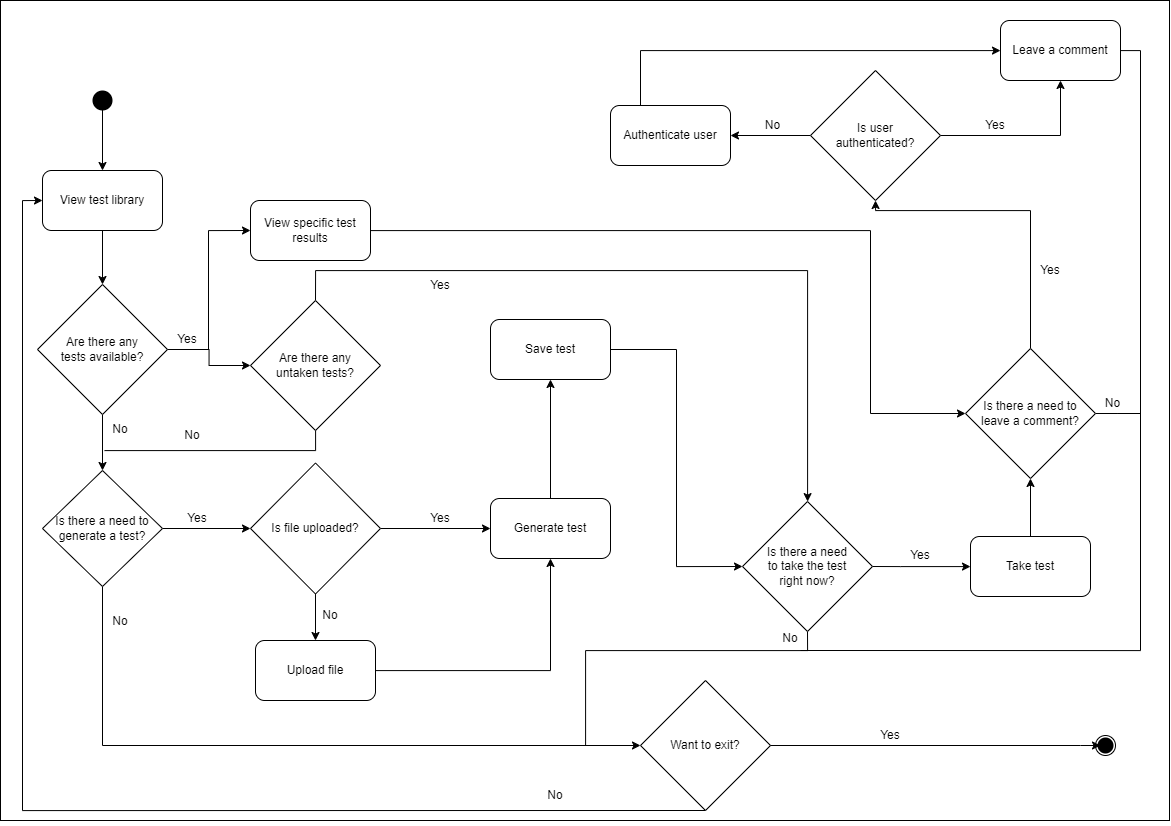

The diagram above was exported from draw.io. Its source (the exported page's mxGraphModel, read from the mxfile embedded in the PNG):
<mxGraphModel dx="1444" dy="895" grid="1" gridSize="10" guides="1" tooltips="1" connect="1" arrows="1" fold="1" page="1" pageScale="1" pageWidth="1169" pageHeight="827" math="0" shadow="0">
  <root>
    <mxCell id="WIyWlLk6GJQsqaUBKTNV-0" />
    <mxCell id="WIyWlLk6GJQsqaUBKTNV-1" parent="WIyWlLk6GJQsqaUBKTNV-0" />
    <mxCell id="fjJeXldM5YG3j7b1BNwi-1" value="" style="rounded=0;whiteSpace=wrap;html=1;" vertex="1" parent="WIyWlLk6GJQsqaUBKTNV-1">
      <mxGeometry width="1169" height="820" as="geometry" />
    </mxCell>
    <mxCell id="fjJeXldM5YG3j7b1BNwi-19" style="edgeStyle=orthogonalEdgeStyle;rounded=0;orthogonalLoop=1;jettySize=auto;html=1;entryX=0.5;entryY=0;entryDx=0;entryDy=0;" edge="1" parent="WIyWlLk6GJQsqaUBKTNV-1" source="fjJeXldM5YG3j7b1BNwi-2" target="fjJeXldM5YG3j7b1BNwi-11">
      <mxGeometry relative="1" as="geometry" />
    </mxCell>
    <mxCell id="fjJeXldM5YG3j7b1BNwi-2" value="View test library" style="rounded=1;whiteSpace=wrap;html=1;" vertex="1" parent="WIyWlLk6GJQsqaUBKTNV-1">
      <mxGeometry x="42" y="170" width="120" height="60" as="geometry" />
    </mxCell>
    <mxCell id="fjJeXldM5YG3j7b1BNwi-55" style="edgeStyle=orthogonalEdgeStyle;rounded=0;orthogonalLoop=1;jettySize=auto;html=1;entryX=0;entryY=0.5;entryDx=0;entryDy=0;" edge="1" parent="WIyWlLk6GJQsqaUBKTNV-1" source="fjJeXldM5YG3j7b1BNwi-3" target="fjJeXldM5YG3j7b1BNwi-35">
      <mxGeometry relative="1" as="geometry">
        <Array as="points">
          <mxPoint x="315" y="230" />
          <mxPoint x="870" y="230" />
          <mxPoint x="870" y="413" />
        </Array>
      </mxGeometry>
    </mxCell>
    <mxCell id="fjJeXldM5YG3j7b1BNwi-3" value="View specific test results" style="rounded=1;whiteSpace=wrap;html=1;" vertex="1" parent="WIyWlLk6GJQsqaUBKTNV-1">
      <mxGeometry x="250" y="200" width="120" height="60" as="geometry" />
    </mxCell>
    <mxCell id="fjJeXldM5YG3j7b1BNwi-48" style="edgeStyle=orthogonalEdgeStyle;rounded=0;orthogonalLoop=1;jettySize=auto;html=1;entryX=0.5;entryY=1;entryDx=0;entryDy=0;" edge="1" parent="WIyWlLk6GJQsqaUBKTNV-1" source="fjJeXldM5YG3j7b1BNwi-5" target="fjJeXldM5YG3j7b1BNwi-35">
      <mxGeometry relative="1" as="geometry" />
    </mxCell>
    <mxCell id="fjJeXldM5YG3j7b1BNwi-5" value="Take test" style="rounded=1;whiteSpace=wrap;html=1;" vertex="1" parent="WIyWlLk6GJQsqaUBKTNV-1">
      <mxGeometry x="970" y="536" width="120" height="60" as="geometry" />
    </mxCell>
    <mxCell id="fjJeXldM5YG3j7b1BNwi-40" style="edgeStyle=orthogonalEdgeStyle;rounded=0;orthogonalLoop=1;jettySize=auto;html=1;entryX=0.5;entryY=1;entryDx=0;entryDy=0;" edge="1" parent="WIyWlLk6GJQsqaUBKTNV-1" source="fjJeXldM5YG3j7b1BNwi-6" target="fjJeXldM5YG3j7b1BNwi-10">
      <mxGeometry relative="1" as="geometry" />
    </mxCell>
    <mxCell id="fjJeXldM5YG3j7b1BNwi-6" value="Generate test" style="rounded=1;whiteSpace=wrap;html=1;" vertex="1" parent="WIyWlLk6GJQsqaUBKTNV-1">
      <mxGeometry x="490" y="498" width="120" height="60" as="geometry" />
    </mxCell>
    <mxCell id="fjJeXldM5YG3j7b1BNwi-33" style="edgeStyle=orthogonalEdgeStyle;rounded=0;orthogonalLoop=1;jettySize=auto;html=1;entryX=0.5;entryY=1;entryDx=0;entryDy=0;" edge="1" parent="WIyWlLk6GJQsqaUBKTNV-1" source="fjJeXldM5YG3j7b1BNwi-7" target="fjJeXldM5YG3j7b1BNwi-6">
      <mxGeometry relative="1" as="geometry" />
    </mxCell>
    <mxCell id="fjJeXldM5YG3j7b1BNwi-7" value="Upload file" style="rounded=1;whiteSpace=wrap;html=1;" vertex="1" parent="WIyWlLk6GJQsqaUBKTNV-1">
      <mxGeometry x="255" y="640" width="120" height="60" as="geometry" />
    </mxCell>
    <mxCell id="fjJeXldM5YG3j7b1BNwi-85" style="edgeStyle=orthogonalEdgeStyle;rounded=0;orthogonalLoop=1;jettySize=auto;html=1;endArrow=none;endFill=0;" edge="1" parent="WIyWlLk6GJQsqaUBKTNV-1" source="fjJeXldM5YG3j7b1BNwi-8">
      <mxGeometry relative="1" as="geometry">
        <mxPoint x="800" y="650" as="targetPoint" />
        <Array as="points">
          <mxPoint x="1140" y="50" />
          <mxPoint x="1140" y="650" />
        </Array>
      </mxGeometry>
    </mxCell>
    <mxCell id="fjJeXldM5YG3j7b1BNwi-8" value="Leave a comment" style="rounded=1;whiteSpace=wrap;html=1;" vertex="1" parent="WIyWlLk6GJQsqaUBKTNV-1">
      <mxGeometry x="1000" y="20" width="120" height="60" as="geometry" />
    </mxCell>
    <mxCell id="fjJeXldM5YG3j7b1BNwi-53" style="edgeStyle=orthogonalEdgeStyle;rounded=0;orthogonalLoop=1;jettySize=auto;html=1;" edge="1" parent="WIyWlLk6GJQsqaUBKTNV-1" source="fjJeXldM5YG3j7b1BNwi-9" target="fjJeXldM5YG3j7b1BNwi-8">
      <mxGeometry relative="1" as="geometry">
        <Array as="points">
          <mxPoint x="640" y="50" />
        </Array>
      </mxGeometry>
    </mxCell>
    <mxCell id="fjJeXldM5YG3j7b1BNwi-9" value="Authenticate user" style="rounded=1;whiteSpace=wrap;html=1;" vertex="1" parent="WIyWlLk6GJQsqaUBKTNV-1">
      <mxGeometry x="610" y="105" width="120" height="60" as="geometry" />
    </mxCell>
    <mxCell id="fjJeXldM5YG3j7b1BNwi-45" style="edgeStyle=orthogonalEdgeStyle;rounded=0;orthogonalLoop=1;jettySize=auto;html=1;entryX=0;entryY=0.5;entryDx=0;entryDy=0;" edge="1" parent="WIyWlLk6GJQsqaUBKTNV-1" source="fjJeXldM5YG3j7b1BNwi-10" target="fjJeXldM5YG3j7b1BNwi-36">
      <mxGeometry relative="1" as="geometry" />
    </mxCell>
    <mxCell id="fjJeXldM5YG3j7b1BNwi-10" value="Save test" style="rounded=1;whiteSpace=wrap;html=1;" vertex="1" parent="WIyWlLk6GJQsqaUBKTNV-1">
      <mxGeometry x="490" y="319" width="120" height="60" as="geometry" />
    </mxCell>
    <mxCell id="fjJeXldM5YG3j7b1BNwi-20" style="edgeStyle=orthogonalEdgeStyle;rounded=0;orthogonalLoop=1;jettySize=auto;html=1;entryX=0;entryY=0.5;entryDx=0;entryDy=0;" edge="1" parent="WIyWlLk6GJQsqaUBKTNV-1" source="fjJeXldM5YG3j7b1BNwi-11" target="fjJeXldM5YG3j7b1BNwi-12">
      <mxGeometry relative="1" as="geometry" />
    </mxCell>
    <mxCell id="fjJeXldM5YG3j7b1BNwi-21" style="edgeStyle=orthogonalEdgeStyle;rounded=0;orthogonalLoop=1;jettySize=auto;html=1;" edge="1" parent="WIyWlLk6GJQsqaUBKTNV-1" source="fjJeXldM5YG3j7b1BNwi-11">
      <mxGeometry relative="1" as="geometry">
        <mxPoint x="250" y="230" as="targetPoint" />
        <Array as="points">
          <mxPoint x="208" y="349" />
          <mxPoint x="208" y="230" />
        </Array>
      </mxGeometry>
    </mxCell>
    <mxCell id="fjJeXldM5YG3j7b1BNwi-22" style="edgeStyle=orthogonalEdgeStyle;rounded=0;orthogonalLoop=1;jettySize=auto;html=1;entryX=0.5;entryY=0;entryDx=0;entryDy=0;" edge="1" parent="WIyWlLk6GJQsqaUBKTNV-1" source="fjJeXldM5YG3j7b1BNwi-11" target="fjJeXldM5YG3j7b1BNwi-14">
      <mxGeometry relative="1" as="geometry" />
    </mxCell>
    <mxCell id="fjJeXldM5YG3j7b1BNwi-11" value="Are there any &lt;br&gt;tests available?" style="rhombus;whiteSpace=wrap;html=1;" vertex="1" parent="WIyWlLk6GJQsqaUBKTNV-1">
      <mxGeometry x="37" y="284" width="130" height="130" as="geometry" />
    </mxCell>
    <mxCell id="fjJeXldM5YG3j7b1BNwi-56" style="edgeStyle=orthogonalEdgeStyle;rounded=0;orthogonalLoop=1;jettySize=auto;html=1;exitX=0.5;exitY=0;exitDx=0;exitDy=0;" edge="1" parent="WIyWlLk6GJQsqaUBKTNV-1" source="fjJeXldM5YG3j7b1BNwi-12" target="fjJeXldM5YG3j7b1BNwi-36">
      <mxGeometry relative="1" as="geometry">
        <Array as="points">
          <mxPoint x="315" y="270" />
          <mxPoint x="807" y="270" />
        </Array>
      </mxGeometry>
    </mxCell>
    <mxCell id="fjJeXldM5YG3j7b1BNwi-87" style="edgeStyle=orthogonalEdgeStyle;rounded=0;orthogonalLoop=1;jettySize=auto;html=1;endArrow=none;endFill=0;" edge="1" parent="WIyWlLk6GJQsqaUBKTNV-1" source="fjJeXldM5YG3j7b1BNwi-12">
      <mxGeometry relative="1" as="geometry">
        <mxPoint x="104" y="449" as="targetPoint" />
        <Array as="points">
          <mxPoint x="315" y="450" />
        </Array>
      </mxGeometry>
    </mxCell>
    <mxCell id="fjJeXldM5YG3j7b1BNwi-12" value="Are there any &lt;br&gt;untaken tests?&lt;span style=&quot;color: rgba(0, 0, 0, 0); font-family: monospace; font-size: 0px; text-align: start; text-wrap: nowrap;&quot;&gt;%3CmxGraphModel%3E%3Croot%3E%3CmxCell%20id%3D%220%22%2F%3E%3CmxCell%20id%3D%221%22%20parent%3D%220%22%2F%3E%3CmxCell%20id%3D%222%22%20value%3D%22Are%20there%20any%20tests%20available%3F%22%20style%3D%22rhombus%3BwhiteSpace%3Dwrap%3Bhtml%3D1%3B%22%20vertex%3D%221%22%20parent%3D%221%22%3E%3CmxGeometry%20x%3D%22140%22%20y%3D%22350%22%20width%3D%22150%22%20height%3D%22150%22%20as%3D%22geometry%22%2F%3E%3C%2FmxCell%3E%3C%2Froot%3E%3C%2FmxGraphModel%3E&lt;/span&gt;" style="rhombus;whiteSpace=wrap;html=1;" vertex="1" parent="WIyWlLk6GJQsqaUBKTNV-1">
      <mxGeometry x="250" y="300" width="130" height="130" as="geometry" />
    </mxCell>
    <mxCell id="fjJeXldM5YG3j7b1BNwi-51" style="edgeStyle=orthogonalEdgeStyle;rounded=0;orthogonalLoop=1;jettySize=auto;html=1;entryX=1;entryY=0.5;entryDx=0;entryDy=0;" edge="1" parent="WIyWlLk6GJQsqaUBKTNV-1" source="fjJeXldM5YG3j7b1BNwi-13" target="fjJeXldM5YG3j7b1BNwi-9">
      <mxGeometry relative="1" as="geometry" />
    </mxCell>
    <mxCell id="fjJeXldM5YG3j7b1BNwi-52" style="edgeStyle=orthogonalEdgeStyle;rounded=0;orthogonalLoop=1;jettySize=auto;html=1;entryX=0.5;entryY=1;entryDx=0;entryDy=0;exitX=1;exitY=0.5;exitDx=0;exitDy=0;" edge="1" parent="WIyWlLk6GJQsqaUBKTNV-1" source="fjJeXldM5YG3j7b1BNwi-13" target="fjJeXldM5YG3j7b1BNwi-8">
      <mxGeometry relative="1" as="geometry">
        <Array as="points" />
      </mxGeometry>
    </mxCell>
    <mxCell id="fjJeXldM5YG3j7b1BNwi-13" value="Is user &lt;br&gt;authenticated?" style="rhombus;whiteSpace=wrap;html=1;" vertex="1" parent="WIyWlLk6GJQsqaUBKTNV-1">
      <mxGeometry x="810" y="70" width="130" height="130" as="geometry" />
    </mxCell>
    <mxCell id="fjJeXldM5YG3j7b1BNwi-23" style="edgeStyle=orthogonalEdgeStyle;rounded=0;orthogonalLoop=1;jettySize=auto;html=1;entryX=0;entryY=0.5;entryDx=0;entryDy=0;" edge="1" parent="WIyWlLk6GJQsqaUBKTNV-1" source="fjJeXldM5YG3j7b1BNwi-14" target="fjJeXldM5YG3j7b1BNwi-15">
      <mxGeometry relative="1" as="geometry" />
    </mxCell>
    <mxCell id="fjJeXldM5YG3j7b1BNwi-77" style="edgeStyle=orthogonalEdgeStyle;rounded=0;orthogonalLoop=1;jettySize=auto;html=1;entryX=0;entryY=0.5;entryDx=0;entryDy=0;" edge="1" parent="WIyWlLk6GJQsqaUBKTNV-1" source="fjJeXldM5YG3j7b1BNwi-14" target="fjJeXldM5YG3j7b1BNwi-68">
      <mxGeometry relative="1" as="geometry">
        <Array as="points">
          <mxPoint x="102" y="745" />
        </Array>
      </mxGeometry>
    </mxCell>
    <mxCell id="fjJeXldM5YG3j7b1BNwi-14" value="Is there a need to generate a test?" style="rhombus;whiteSpace=wrap;html=1;" vertex="1" parent="WIyWlLk6GJQsqaUBKTNV-1">
      <mxGeometry x="42" y="470" width="120" height="116" as="geometry" />
    </mxCell>
    <mxCell id="fjJeXldM5YG3j7b1BNwi-31" style="edgeStyle=orthogonalEdgeStyle;rounded=0;orthogonalLoop=1;jettySize=auto;html=1;entryX=0;entryY=0.5;entryDx=0;entryDy=0;" edge="1" parent="WIyWlLk6GJQsqaUBKTNV-1" source="fjJeXldM5YG3j7b1BNwi-15" target="fjJeXldM5YG3j7b1BNwi-6">
      <mxGeometry relative="1" as="geometry" />
    </mxCell>
    <mxCell id="fjJeXldM5YG3j7b1BNwi-32" style="edgeStyle=orthogonalEdgeStyle;rounded=0;orthogonalLoop=1;jettySize=auto;html=1;entryX=0.5;entryY=0;entryDx=0;entryDy=0;" edge="1" parent="WIyWlLk6GJQsqaUBKTNV-1" source="fjJeXldM5YG3j7b1BNwi-15" target="fjJeXldM5YG3j7b1BNwi-7">
      <mxGeometry relative="1" as="geometry" />
    </mxCell>
    <mxCell id="fjJeXldM5YG3j7b1BNwi-15" value="Is file uploaded?" style="rhombus;whiteSpace=wrap;html=1;" vertex="1" parent="WIyWlLk6GJQsqaUBKTNV-1">
      <mxGeometry x="250" y="462.5" width="130" height="131" as="geometry" />
    </mxCell>
    <mxCell id="fjJeXldM5YG3j7b1BNwi-18" style="edgeStyle=orthogonalEdgeStyle;rounded=0;orthogonalLoop=1;jettySize=auto;html=1;" edge="1" parent="WIyWlLk6GJQsqaUBKTNV-1" source="fjJeXldM5YG3j7b1BNwi-16" target="fjJeXldM5YG3j7b1BNwi-2">
      <mxGeometry relative="1" as="geometry" />
    </mxCell>
    <mxCell id="fjJeXldM5YG3j7b1BNwi-16" value="" style="shape=waypoint;sketch=0;fillStyle=solid;size=6;pointerEvents=1;points=[];fillColor=none;resizable=0;rotatable=0;perimeter=centerPerimeter;snapToPoint=1;strokeWidth=8;" vertex="1" parent="WIyWlLk6GJQsqaUBKTNV-1">
      <mxGeometry x="92" y="90" width="20" height="20" as="geometry" />
    </mxCell>
    <mxCell id="fjJeXldM5YG3j7b1BNwi-29" value="" style="group" vertex="1" connectable="0" parent="WIyWlLk6GJQsqaUBKTNV-1">
      <mxGeometry x="1095" y="735" width="20" height="20" as="geometry" />
    </mxCell>
    <mxCell id="fjJeXldM5YG3j7b1BNwi-27" value="" style="ellipse;whiteSpace=wrap;html=1;aspect=fixed;" vertex="1" parent="fjJeXldM5YG3j7b1BNwi-29">
      <mxGeometry width="20" height="20" as="geometry" />
    </mxCell>
    <mxCell id="fjJeXldM5YG3j7b1BNwi-28" value="" style="shape=waypoint;sketch=0;fillStyle=solid;size=6;pointerEvents=1;points=[];fillColor=none;resizable=0;rotatable=0;perimeter=centerPerimeter;snapToPoint=1;strokeWidth=6;" vertex="1" parent="fjJeXldM5YG3j7b1BNwi-29">
      <mxGeometry width="20" height="20" as="geometry" />
    </mxCell>
    <mxCell id="fjJeXldM5YG3j7b1BNwi-50" style="edgeStyle=orthogonalEdgeStyle;rounded=0;orthogonalLoop=1;jettySize=auto;html=1;entryX=0.5;entryY=1;entryDx=0;entryDy=0;" edge="1" parent="WIyWlLk6GJQsqaUBKTNV-1" source="fjJeXldM5YG3j7b1BNwi-35" target="fjJeXldM5YG3j7b1BNwi-13">
      <mxGeometry relative="1" as="geometry">
        <Array as="points">
          <mxPoint x="1030" y="210" />
          <mxPoint x="875" y="210" />
        </Array>
      </mxGeometry>
    </mxCell>
    <mxCell id="fjJeXldM5YG3j7b1BNwi-90" style="edgeStyle=orthogonalEdgeStyle;rounded=0;orthogonalLoop=1;jettySize=auto;html=1;endArrow=none;endFill=0;" edge="1" parent="WIyWlLk6GJQsqaUBKTNV-1" source="fjJeXldM5YG3j7b1BNwi-35">
      <mxGeometry relative="1" as="geometry">
        <mxPoint x="1140" y="413" as="targetPoint" />
      </mxGeometry>
    </mxCell>
    <mxCell id="fjJeXldM5YG3j7b1BNwi-35" value="Is there a need to &lt;br&gt;leave a comment?" style="rhombus;whiteSpace=wrap;html=1;" vertex="1" parent="WIyWlLk6GJQsqaUBKTNV-1">
      <mxGeometry x="965" y="348" width="130" height="130" as="geometry" />
    </mxCell>
    <mxCell id="fjJeXldM5YG3j7b1BNwi-47" style="edgeStyle=orthogonalEdgeStyle;rounded=0;orthogonalLoop=1;jettySize=auto;html=1;exitX=1;exitY=0.5;exitDx=0;exitDy=0;" edge="1" parent="WIyWlLk6GJQsqaUBKTNV-1" source="fjJeXldM5YG3j7b1BNwi-36" target="fjJeXldM5YG3j7b1BNwi-5">
      <mxGeometry relative="1" as="geometry">
        <Array as="points">
          <mxPoint x="900" y="566" />
          <mxPoint x="900" y="566" />
        </Array>
      </mxGeometry>
    </mxCell>
    <mxCell id="fjJeXldM5YG3j7b1BNwi-80" style="edgeStyle=orthogonalEdgeStyle;rounded=0;orthogonalLoop=1;jettySize=auto;html=1;exitX=0.5;exitY=1;exitDx=0;exitDy=0;endArrow=none;endFill=0;" edge="1" parent="WIyWlLk6GJQsqaUBKTNV-1" source="fjJeXldM5YG3j7b1BNwi-36">
      <mxGeometry relative="1" as="geometry">
        <mxPoint x="635" y="745" as="targetPoint" />
        <Array as="points">
          <mxPoint x="807" y="650" />
          <mxPoint x="585" y="650" />
        </Array>
      </mxGeometry>
    </mxCell>
    <mxCell id="fjJeXldM5YG3j7b1BNwi-36" value="Is there a need &lt;br&gt;to take the test &lt;br&gt;right now?" style="rhombus;whiteSpace=wrap;html=1;" vertex="1" parent="WIyWlLk6GJQsqaUBKTNV-1">
      <mxGeometry x="742" y="501" width="130" height="130" as="geometry" />
    </mxCell>
    <mxCell id="fjJeXldM5YG3j7b1BNwi-58" value="Yes" style="text;html=1;align=center;verticalAlign=middle;whiteSpace=wrap;rounded=0;" vertex="1" parent="WIyWlLk6GJQsqaUBKTNV-1">
      <mxGeometry x="157" y="319" width="60" height="40" as="geometry" />
    </mxCell>
    <mxCell id="fjJeXldM5YG3j7b1BNwi-60" value="Yes" style="text;html=1;align=center;verticalAlign=middle;whiteSpace=wrap;rounded=0;" vertex="1" parent="WIyWlLk6GJQsqaUBKTNV-1">
      <mxGeometry x="167" y="488" width="60" height="60" as="geometry" />
    </mxCell>
    <mxCell id="fjJeXldM5YG3j7b1BNwi-62" value="Yes" style="text;html=1;align=center;verticalAlign=middle;whiteSpace=wrap;rounded=0;" vertex="1" parent="WIyWlLk6GJQsqaUBKTNV-1">
      <mxGeometry x="410" y="478" width="60" height="80" as="geometry" />
    </mxCell>
    <mxCell id="fjJeXldM5YG3j7b1BNwi-63" value="Yes" style="text;html=1;align=center;verticalAlign=middle;whiteSpace=wrap;rounded=0;" vertex="1" parent="WIyWlLk6GJQsqaUBKTNV-1">
      <mxGeometry x="890" y="530" width="60" height="50" as="geometry" />
    </mxCell>
    <mxCell id="fjJeXldM5YG3j7b1BNwi-64" value="Yes" style="text;html=1;align=center;verticalAlign=middle;whiteSpace=wrap;rounded=0;" vertex="1" parent="WIyWlLk6GJQsqaUBKTNV-1">
      <mxGeometry x="1020" y="250" width="60" height="40" as="geometry" />
    </mxCell>
    <mxCell id="fjJeXldM5YG3j7b1BNwi-65" value="Yes" style="text;html=1;align=center;verticalAlign=middle;whiteSpace=wrap;rounded=0;" vertex="1" parent="WIyWlLk6GJQsqaUBKTNV-1">
      <mxGeometry x="965" y="100" width="60" height="50" as="geometry" />
    </mxCell>
    <mxCell id="fjJeXldM5YG3j7b1BNwi-74" style="edgeStyle=orthogonalEdgeStyle;rounded=0;orthogonalLoop=1;jettySize=auto;html=1;entryX=0;entryY=0.5;entryDx=0;entryDy=0;exitX=0.5;exitY=1;exitDx=0;exitDy=0;" edge="1" parent="WIyWlLk6GJQsqaUBKTNV-1" source="fjJeXldM5YG3j7b1BNwi-68" target="fjJeXldM5YG3j7b1BNwi-2">
      <mxGeometry relative="1" as="geometry">
        <Array as="points">
          <mxPoint x="22" y="810" />
          <mxPoint x="22" y="200" />
        </Array>
      </mxGeometry>
    </mxCell>
    <mxCell id="fjJeXldM5YG3j7b1BNwi-68" value="Want to exit?" style="rhombus;whiteSpace=wrap;html=1;" vertex="1" parent="WIyWlLk6GJQsqaUBKTNV-1">
      <mxGeometry x="640" y="680" width="130" height="130" as="geometry" />
    </mxCell>
    <mxCell id="fjJeXldM5YG3j7b1BNwi-73" style="edgeStyle=orthogonalEdgeStyle;rounded=0;orthogonalLoop=1;jettySize=auto;html=1;exitX=1;exitY=0.5;exitDx=0;exitDy=0;" edge="1" parent="WIyWlLk6GJQsqaUBKTNV-1" source="fjJeXldM5YG3j7b1BNwi-68">
      <mxGeometry relative="1" as="geometry">
        <mxPoint x="1100" y="745" as="targetPoint" />
        <Array as="points">
          <mxPoint x="1080" y="745" />
          <mxPoint x="1080" y="745" />
        </Array>
      </mxGeometry>
    </mxCell>
    <mxCell id="fjJeXldM5YG3j7b1BNwi-75" value="Yes" style="text;html=1;align=center;verticalAlign=middle;whiteSpace=wrap;rounded=0;" vertex="1" parent="WIyWlLk6GJQsqaUBKTNV-1">
      <mxGeometry x="860" y="700" width="60" height="70" as="geometry" />
    </mxCell>
    <mxCell id="fjJeXldM5YG3j7b1BNwi-76" value="No" style="text;html=1;align=center;verticalAlign=middle;whiteSpace=wrap;rounded=0;" vertex="1" parent="WIyWlLk6GJQsqaUBKTNV-1">
      <mxGeometry x="525" y="765" width="60" height="60" as="geometry" />
    </mxCell>
    <mxCell id="fjJeXldM5YG3j7b1BNwi-78" value="No" style="text;html=1;align=center;verticalAlign=middle;whiteSpace=wrap;rounded=0;" vertex="1" parent="WIyWlLk6GJQsqaUBKTNV-1">
      <mxGeometry x="90" y="586" width="60" height="70" as="geometry" />
    </mxCell>
    <mxCell id="fjJeXldM5YG3j7b1BNwi-79" value="No" style="text;html=1;align=center;verticalAlign=middle;whiteSpace=wrap;rounded=0;" vertex="1" parent="WIyWlLk6GJQsqaUBKTNV-1">
      <mxGeometry x="300" y="580" width="60" height="70" as="geometry" />
    </mxCell>
    <mxCell id="fjJeXldM5YG3j7b1BNwi-86" value="Yes" style="text;html=1;align=center;verticalAlign=middle;whiteSpace=wrap;rounded=0;" vertex="1" parent="WIyWlLk6GJQsqaUBKTNV-1">
      <mxGeometry x="410" y="270" width="60" height="30" as="geometry" />
    </mxCell>
    <mxCell id="fjJeXldM5YG3j7b1BNwi-88" value="No" style="text;html=1;align=center;verticalAlign=middle;whiteSpace=wrap;rounded=0;" vertex="1" parent="WIyWlLk6GJQsqaUBKTNV-1">
      <mxGeometry x="162" y="420" width="60" height="30" as="geometry" />
    </mxCell>
    <mxCell id="fjJeXldM5YG3j7b1BNwi-89" value="No" style="text;html=1;align=center;verticalAlign=middle;whiteSpace=wrap;rounded=0;" vertex="1" parent="WIyWlLk6GJQsqaUBKTNV-1">
      <mxGeometry x="730" y="596" width="120" height="84" as="geometry" />
    </mxCell>
    <mxCell id="fjJeXldM5YG3j7b1BNwi-91" value="No" style="text;html=1;align=center;verticalAlign=middle;whiteSpace=wrap;rounded=0;" vertex="1" parent="WIyWlLk6GJQsqaUBKTNV-1">
      <mxGeometry x="1070" y="376" width="85" height="54" as="geometry" />
    </mxCell>
    <mxCell id="fjJeXldM5YG3j7b1BNwi-92" value="No" style="text;html=1;align=center;verticalAlign=middle;whiteSpace=wrap;rounded=0;" vertex="1" parent="WIyWlLk6GJQsqaUBKTNV-1">
      <mxGeometry x="730" y="90" width="85" height="70" as="geometry" />
    </mxCell>
    <mxCell id="fjJeXldM5YG3j7b1BNwi-93" value="No" style="text;html=1;align=center;verticalAlign=middle;whiteSpace=wrap;rounded=0;" vertex="1" parent="WIyWlLk6GJQsqaUBKTNV-1">
      <mxGeometry x="90" y="414" width="60" height="30" as="geometry" />
    </mxCell>
  </root>
</mxGraphModel>